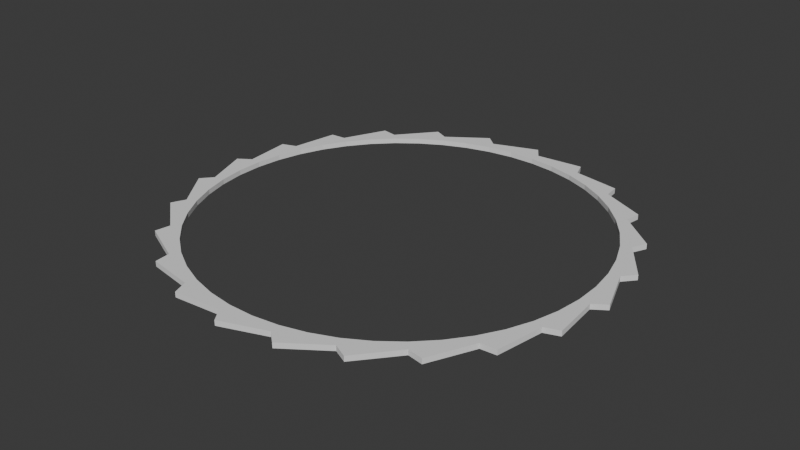 # Source: HUDRing2.blend  (saved by Blender 4.1.24; exported with 4.5.12 LTS)
import bpy
from mathutils import Matrix  # noqa: F401  (used for matrix-valued properties, if any)

bpy.ops.wm.read_factory_settings(use_empty=True)
scene = bpy.context.scene
scene.name = 'Scene'

# ---- collections
col_collection = bpy.data.collections.new('Collection'); scene.collection.children.link(col_collection)

# ---- world
world_world = bpy.data.worlds.new('World'); scene.world = world_world
world_world.use_nodes = True; world_world.node_tree.nodes.clear()
_N = world_world.node_tree.nodes; _L = world_world.node_tree.links
n0 = _N.new('ShaderNodeOutputWorld'); n0.name = 'World Output'; n0.location = (300, 300)
n1 = _N.new('ShaderNodeBackground'); n1.name = 'Background'; n1.location = (10, 300)
n1.inputs[0].default_value = (0.05088, 0.05088, 0.05088, 1.0)
_L.new(n1.outputs[0], n0.inputs[0])
n0.is_active_output = True
world_world.color = (0.05088, 0.05088, 0.05088)
world_world.use_sun_shadow = False
world_world.sun_shadow_jitter_overblur = 0.0

# ---- meshes
me_circle_001 = bpy.data.meshes.new('Circle.001')
me_circle_001.from_pydata([(0.0185, 1.06, 0.0), (-0.1994, 0.9799, 0.0), (-0.2564, 1.029, 0.0), (-0.4462, 0.8949, 0.0), (-0.5139, 0.9271, 0.0), (-0.6626, 0.749, 0.0), (-0.7363, 0.7625, 0.0), (-0.8339, 0.5519, 0.0), (-0.9086, 0.5459, 0.0), (-0.9483, 0.3173, 0.0), (-1.019, 0.2922, 0.0), (-0.9981, 0.06105, 0.0), (-1.06, 0.0185, 0.0), (-0.9799, -0.1994, 0.0), (-1.029, -0.2564, 0.0), (-0.8949, -0.4462, 0.0), (-0.9271, -0.5139, 0.0), (-0.749, -0.6626, 0.0), (-0.7625, -0.7363, 0.0), (-0.5519, -0.8339, 0.0), (-0.5459, -0.9086, 0.0), (-0.3173, -0.9483, 0.0), (-0.2922, -1.019, 0.0), (-0.06105, -0.9981, 0.0), (-0.0185, -1.06, 0.0), (0.1994, -0.9799, 0.0), (0.2564, -1.029, 0.0), (0.4462, -0.8949, 0.0), (0.5139, -0.9271, 0.0), (0.6626, -0.749, 0.0), (0.7363, -0.7625, 0.0), (0.8339, -0.5519, 0.0), (0.9086, -0.5459, 0.0), (0.9483, -0.3173, 0.0), (1.019, -0.2922, 0.0), (0.9981, -0.06105, 0.0), (1.06, -0.0185, 0.0), (0.9799, 0.1994, 0.0), (1.029, 0.2564, 0.0), (0.8949, 0.4462, 0.0), (0.9271, 0.5139, 0.0), (0.749, 0.6626, 0.0), (0.7625, 0.7363, 0.0), (0.5519, 0.8339, 0.0), (0.5459, 0.9086, 0.0), (0.3173, 0.9483, 0.0), (0.2922, 1.019, 0.0), (0.06105, 0.9981, 0.0), (-0.06627, 0.9477, 0.0), (-0.1894, 0.9309, 0.0), (-0.3093, 0.8982, 0.0), (-0.4239, 0.8502, 0.0), (-0.5312, 0.7876, 0.0), (-0.6295, 0.7115, 0.0), (-0.717, 0.6233, 0.0), (-0.7922, 0.5243, 0.0), (-0.8539, 0.4165, 0.0), (-0.9009, 0.3014, 0.0), (-0.9325, 0.1813, 0.0), (-0.9482, 0.058, 0.0), (-0.9477, -0.06627, 0.0), (-0.9309, -0.1894, 0.0), (-0.8982, -0.3093, 0.0), (-0.8502, -0.4239, 0.0), (-0.7876, -0.5312, 0.0), (-0.7115, -0.6295, 0.0), (-0.6233, -0.717, 0.0), (-0.5243, -0.7922, 0.0), (-0.4165, -0.8539, 0.0), (-0.3014, -0.9009, 0.0), (-0.1813, -0.9325, 0.0), (-0.058, -0.9482, 0.0), (0.06627, -0.9477, 0.0), (0.1894, -0.9309, 0.0), (0.3093, -0.8982, 0.0), (0.4239, -0.8502, 0.0), (0.5312, -0.7876, 0.0), (0.6295, -0.7115, 0.0), (0.717, -0.6233, 0.0), (0.7922, -0.5243, 0.0), (0.8539, -0.4165, 0.0), (0.9009, -0.3014, 0.0), (0.9325, -0.1813, 0.0), (0.9482, -0.058, 0.0), (0.9477, 0.06627, 0.0), (0.9309, 0.1894, 0.0), (0.8982, 0.3093, 0.0), (0.8502, 0.4239, 0.0), (0.7876, 0.5312, 0.0), (0.7115, 0.6295, 0.0), (0.6233, 0.717, 0.0), (0.5243, 0.7922, 0.0), (0.4165, 0.8539, 0.0), (0.3014, 0.9009, 0.0), (0.1813, 0.9325, 0.0), (0.058, 0.9482, 0.0), (0.0185, 1.06, 0.025), (-0.1994, 0.9799, 0.025), (-0.2564, 1.029, 0.025), (-0.4462, 0.8949, 0.025), (-0.5139, 0.9271, 0.025), (-0.6626, 0.749, 0.025), (-0.7363, 0.7625, 0.025), (-0.8339, 0.5519, 0.025), (-0.9086, 0.5459, 0.025), (-0.9483, 0.3173, 0.025), (-1.019, 0.2922, 0.025), (-0.9981, 0.06105, 0.025), (-1.06, 0.0185, 0.025), (-0.9799, -0.1994, 0.025), (-1.029, -0.2564, 0.025), (-0.8949, -0.4462, 0.025), (-0.9271, -0.5139, 0.025), (-0.749, -0.6626, 0.025), (-0.7625, -0.7363, 0.025), (-0.5519, -0.8339, 0.025), (-0.5459, -0.9086, 0.025), (-0.3173, -0.9483, 0.025), (-0.2922, -1.019, 0.025), (-0.06105, -0.9981, 0.025), (-0.0185, -1.06, 0.025), (0.1994, -0.9799, 0.025), (0.2564, -1.029, 0.025), (0.4462, -0.8949, 0.025), (0.5139, -0.9271, 0.025), (0.6626, -0.749, 0.025), (0.7363, -0.7625, 0.025), (0.8339, -0.5519, 0.025), (0.9086, -0.5459, 0.025), (0.9483, -0.3173, 0.025), (1.019, -0.2922, 0.025), (0.9981, -0.06105, 0.025), (1.06, -0.0185, 0.025), (0.9799, 0.1994, 0.025), (1.029, 0.2564, 0.025), (0.8949, 0.4462, 0.025), (0.9271, 0.5139, 0.025), (0.749, 0.6626, 0.025), (0.7625, 0.7363, 0.025), (0.5519, 0.8339, 0.025), (0.5459, 0.9086, 0.025), (0.3173, 0.9483, 0.025), (0.2922, 1.019, 0.025), (0.06105, 0.9981, 0.025), (-0.06627, 0.9477, 0.025), (-0.1894, 0.9309, 0.025), (-0.3093, 0.8982, 0.025), (-0.4239, 0.8502, 0.025), (-0.5312, 0.7876, 0.025), (-0.6295, 0.7115, 0.025), (-0.717, 0.6233, 0.025), (-0.7922, 0.5243, 0.025), (-0.8539, 0.4165, 0.025), (-0.9009, 0.3014, 0.025), (-0.9325, 0.1813, 0.025), (-0.9482, 0.058, 0.025), (-0.9477, -0.06627, 0.025), (-0.9309, -0.1894, 0.025), (-0.8982, -0.3093, 0.025), (-0.8502, -0.4239, 0.025), (-0.7876, -0.5312, 0.025), (-0.7115, -0.6295, 0.025), (-0.6233, -0.717, 0.025), (-0.5243, -0.7922, 0.025), (-0.4165, -0.8539, 0.025), (-0.3014, -0.9009, 0.025), (-0.1813, -0.9325, 0.025), (-0.058, -0.9482, 0.025), (0.06627, -0.9477, 0.025), (0.1894, -0.9309, 0.025), (0.3093, -0.8982, 0.025), (0.4239, -0.8502, 0.025), (0.5312, -0.7876, 0.025), (0.6295, -0.7115, 0.025), (0.717, -0.6233, 0.025), (0.7922, -0.5243, 0.025), (0.8539, -0.4165, 0.025), (0.9009, -0.3014, 0.025), (0.9325, -0.1813, 0.025), (0.9482, -0.058, 0.025), (0.9477, 0.06627, 0.025), (0.9309, 0.1894, 0.025), (0.8982, 0.3093, 0.025), (0.8502, 0.4239, 0.025), (0.7876, 0.5312, 0.025), (0.7115, 0.6295, 0.025), (0.6233, 0.717, 0.025), (0.5243, 0.7922, 0.025), (0.4165, 0.8539, 0.025), (0.3014, 0.9009, 0.025), (0.1813, 0.9325, 0.025), (0.058, 0.9482, 0.025)], [], [(13, 61, 60, 12), (40, 88, 87, 39), (27, 75, 74, 26), (14, 62, 61, 13), (41, 89, 88, 40), (1, 49, 48, 0), (28, 76, 75, 27), (15, 63, 62, 14), (42, 90, 89, 41), (2, 50, 49, 1), (29, 77, 76, 28), (16, 64, 63, 15), (43, 91, 90, 42), (3, 51, 50, 2), (30, 78, 77, 29), (17, 65, 64, 16), (44, 92, 91, 43), (4, 52, 51, 3), (31, 79, 78, 30), (18, 66, 65, 17), (45, 93, 92, 44), (5, 53, 52, 4), (32, 80, 79, 31), (19, 67, 66, 18), (46, 94, 93, 45), (6, 54, 53, 5), (33, 81, 80, 32), (20, 68, 67, 19), (47, 95, 94, 46), (7, 55, 54, 6), (34, 82, 81, 33), (21, 69, 68, 20), (0, 48, 95, 47), (8, 56, 55, 7), (35, 83, 82, 34), (22, 70, 69, 21), (9, 57, 56, 8), (36, 84, 83, 35), (23, 71, 70, 22), (10, 58, 57, 9), (37, 85, 84, 36), (24, 72, 71, 23), (11, 59, 58, 10), (38, 86, 85, 37), (25, 73, 72, 24), (12, 60, 59, 11), (39, 87, 86, 38), (26, 74, 73, 25), (109, 108, 156, 157), (136, 135, 183, 184), (123, 122, 170, 171), (110, 109, 157, 158), (137, 136, 184, 185), (97, 96, 144, 145), (124, 123, 171, 172), (111, 110, 158, 159), (138, 137, 185, 186), (98, 97, 145, 146), (125, 124, 172, 173), (112, 111, 159, 160), (139, 138, 186, 187), (99, 98, 146, 147), (126, 125, 173, 174), (113, 112, 160, 161), (140, 139, 187, 188), (100, 99, 147, 148), (127, 126, 174, 175), (114, 113, 161, 162), (141, 140, 188, 189), (101, 100, 148, 149), (128, 127, 175, 176), (115, 114, 162, 163), (142, 141, 189, 190), (102, 101, 149, 150), (129, 128, 176, 177), (116, 115, 163, 164), (143, 142, 190, 191), (103, 102, 150, 151), (130, 129, 177, 178), (117, 116, 164, 165), (96, 143, 191, 144), (104, 103, 151, 152), (131, 130, 178, 179), (118, 117, 165, 166), (105, 104, 152, 153), (132, 131, 179, 180), (119, 118, 166, 167), (106, 105, 153, 154), (133, 132, 180, 181), (120, 119, 167, 168), (107, 106, 154, 155), (134, 133, 181, 182), (121, 120, 168, 169), (108, 107, 155, 156), (135, 134, 182, 183), (122, 121, 169, 170), (95, 48, 144, 191), (69, 70, 166, 165), (44, 43, 139, 140), (18, 17, 113, 114), (70, 71, 167, 166), (45, 44, 140, 141), (19, 18, 114, 115), (71, 72, 168, 167), (46, 45, 141, 142), (20, 19, 115, 116), (72, 73, 169, 168), (47, 46, 142, 143), (21, 20, 116, 117), (73, 74, 170, 169), (0, 47, 143, 96), (22, 21, 117, 118), (74, 75, 171, 170), (48, 49, 145, 144), (23, 22, 118, 119), (75, 76, 172, 171), (49, 50, 146, 145), (24, 23, 119, 120), (76, 77, 173, 172), (50, 51, 147, 146), (25, 24, 120, 121), (77, 78, 174, 173), (51, 52, 148, 147), (26, 25, 121, 122), (78, 79, 175, 174), (52, 53, 149, 148), (27, 26, 122, 123), (1, 0, 96, 97), (79, 80, 176, 175), (53, 54, 150, 149), (28, 27, 123, 124), (2, 1, 97, 98), (80, 81, 177, 176), (54, 55, 151, 150), (29, 28, 124, 125), (3, 2, 98, 99), (81, 82, 178, 177), (55, 56, 152, 151), (30, 29, 125, 126), (4, 3, 99, 100), (82, 83, 179, 178), (56, 57, 153, 152), (31, 30, 126, 127), (5, 4, 100, 101), (83, 84, 180, 179), (57, 58, 154, 153), (32, 31, 127, 128), (6, 5, 101, 102), (84, 85, 181, 180), (58, 59, 155, 154), (33, 32, 128, 129), (7, 6, 102, 103), (85, 86, 182, 181), (59, 60, 156, 155), (34, 33, 129, 130), (8, 7, 103, 104), (86, 87, 183, 182), (60, 61, 157, 156), (35, 34, 130, 131), (9, 8, 104, 105), (87, 88, 184, 183), (61, 62, 158, 157), (36, 35, 131, 132), (10, 9, 105, 106), (88, 89, 185, 184), (62, 63, 159, 158), (37, 36, 132, 133), (11, 10, 106, 107), (89, 90, 186, 185), (63, 64, 160, 159), (38, 37, 133, 134), (12, 11, 107, 108), (90, 91, 187, 186), (64, 65, 161, 160), (39, 38, 134, 135), (13, 12, 108, 109), (91, 92, 188, 187), (65, 66, 162, 161), (40, 39, 135, 136), (14, 13, 109, 110), (92, 93, 189, 188), (66, 67, 163, 162), (41, 40, 136, 137), (15, 14, 110, 111), (93, 94, 190, 189), (67, 68, 164, 163), (42, 41, 137, 138), (16, 15, 111, 112), (94, 95, 191, 190), (68, 69, 165, 164), (43, 42, 138, 139), (17, 16, 112, 113)])
_uv = me_circle_001.uv_layers.new(name='UVMap')
_uv.uv.foreach_set('vector', [0.0, 0.0, 0.0, 0.0, 0.0, 0.0, 0.0, 0.0, 0.0, 0.0, 0.0, 0.0, 0.0, 0.0, 0.0, 0.0, 0.0, 0.0, 0.0, 0.0, 0.0, 0.0, 0.0, 0.0, 0.0, 0.0, 0.0, 0.0, 0.0, 0.0, 0.0, 0.0, 0.0, 0.0, 0.0, 0.0, 0.0, 0.0, 0.0, 0.0, 0.0, 0.0, 0.0, 0.0, 0.0, 0.0, 0.0, 0.0, 0.0, 0.0, 0.0, 0.0, 0.0, 0.0, 0.0, 0.0, 0.0, 0.0, 0.0, 0.0, 0.0, 0.0, 0.0, 0.0, 0.0, 0.0, 0.0, 0.0, 0.0, 0.0, 0.0, 0.0, 0.0, 0.0, 0.0, 0.0, 0.0, 0.0, 0.0, 0.0, 0.0, 0.0, 0.0, 0.0, 0.0, 0.0, 0.0, 0.0, 0.0, 0.0, 0.0, 0.0, 0.0, 0.0, 0.0, 0.0, 0.0, 0.0, 0.0, 0.0, 0.0, 0.0, 0.0, 0.0, 0.0, 0.0, 0.0, 0.0, 0.0, 0.0, 0.0, 0.0, 0.0, 0.0, 0.0, 0.0, 0.0, 0.0, 0.0, 0.0, 0.0, 0.0, 0.0, 0.0, 0.0, 0.0, 0.0, 0.0, 0.0, 0.0, 0.0, 0.0, 0.0, 0.0, 0.0, 0.0, 0.0, 0.0, 0.0, 0.0, 0.0, 0.0, 0.0, 0.0, 0.0, 0.0, 0.0, 0.0, 0.0, 0.0, 0.0, 0.0, 0.0, 0.0, 0.0, 0.0, 0.0, 0.0, 0.0, 0.0, 0.0, 0.0, 0.0, 0.0, 0.0, 0.0, 0.0, 0.0, 0.0, 0.0, 0.0, 0.0, 0.0, 0.0, 0.0, 0.0, 0.0, 0.0, 0.0, 0.0, 0.0, 0.0, 0.0, 0.0, 0.0, 0.0, 0.0, 0.0, 0.0, 0.0, 0.0, 0.0, 0.0, 0.0, 0.0, 0.0, 0.0, 0.0, 0.0, 0.0, 0.0, 0.0, 0.0, 0.0, 0.0, 0.0, 0.0, 0.0, 0.0, 0.0, 0.0, 0.0, 0.0, 0.0, 0.0, 0.0, 0.0, 0.0, 0.0, 0.0, 0.0, 0.0, 0.0, 0.0, 0.0, 0.0, 0.0, 0.0, 0.0, 0.0, 0.0, 0.0, 0.0, 0.0, 0.0, 0.0, 0.0, 0.0, 0.0, 0.0, 0.0, 0.0, 0.0, 0.0, 0.0, 0.0, 0.0, 0.0, 0.0, 0.0, 0.0, 0.0, 0.0, 0.0, 0.0, 0.0, 0.0, 0.0, 0.0, 0.0, 0.0, 0.0, 0.0, 0.0, 0.0, 0.0, 0.0, 0.0, 0.0, 0.0, 0.0, 0.0, 0.0, 0.0, 0.0, 0.0, 0.0, 0.0, 0.0, 0.0, 0.0, 0.0, 0.0, 0.0, 0.0, 0.0, 0.0, 0.0, 0.0, 0.0, 0.0, 0.0, 0.0, 0.0, 0.0, 0.0, 0.0, 0.0, 0.0, 0.0, 0.0, 0.0, 0.0, 0.0, 0.0, 0.0, 0.0, 0.0, 0.0, 0.0, 0.0, 0.0, 0.0, 0.0, 0.0, 0.0, 0.0, 0.0, 0.0, 0.0, 0.0, 0.0, 0.0, 0.0, 0.0, 0.0, 0.0, 0.0, 0.0, 0.0, 0.0, 0.0, 0.0, 0.0, 0.0, 0.0, 0.0, 0.0, 0.0, 0.0, 0.0, 0.0, 0.0, 0.0, 0.0, 0.0, 0.0, 0.0, 0.0, 0.0, 0.0, 0.0, 0.0, 0.0, 0.0, 0.0, 0.0, 0.0, 0.0, 0.0, 0.0, 0.0, 0.0, 0.0, 0.0, 0.0, 0.0, 0.0, 0.0, 0.0, 0.0, 0.0, 0.0, 0.0, 0.0, 0.0, 0.0, 0.0, 0.0, 0.0, 0.0, 0.0, 0.0, 0.0, 0.0, 0.0, 0.0, 0.0, 0.0, 0.0, 0.0, 0.0, 0.0, 0.0, 0.0, 0.0, 0.0, 0.0, 0.0, 0.0, 0.0, 0.0, 0.0, 0.0, 0.0, 0.0, 0.0, 0.0, 0.0, 0.0, 0.0, 0.0, 0.0, 0.0, 0.0, 0.0, 0.0, 0.0, 0.0, 0.0, 0.0, 0.0, 0.0, 0.0, 0.0, 0.0, 0.0, 0.0, 0.0, 0.0, 0.0, 0.0, 0.0, 0.0, 0.0, 0.0, 0.0, 0.0, 0.0, 0.0, 0.0, 0.0, 0.0, 0.0, 0.0, 0.0, 0.0, 0.0, 0.0, 0.0, 0.0, 0.0, 0.0, 0.0, 0.0, 0.0, 0.0, 0.0, 0.0, 0.0, 0.0, 0.0, 0.0, 0.0, 0.0, 0.0, 0.0, 0.0, 0.0, 0.0, 0.0, 0.0, 0.0, 0.0, 0.0, 0.0, 0.0, 0.0, 0.0, 0.0, 0.0, 0.0, 0.0, 0.0, 0.0, 0.0, 0.0, 0.0, 0.0, 0.0, 0.0, 0.0, 0.0, 0.0, 0.0, 0.0, 0.0, 0.0, 0.0, 0.0, 0.0, 0.0, 0.0, 0.0, 0.0, 0.0, 0.0, 0.0, 0.0, 0.0, 0.0, 0.0, 0.0, 0.0, 0.0, 0.0, 0.0, 0.0, 0.0, 0.0, 0.0, 0.0, 0.0, 0.0, 0.0, 0.0, 0.0, 0.0, 0.0, 0.0, 0.0, 0.0, 0.0, 0.0, 0.0, 0.0, 0.0, 0.0, 0.0, 0.0, 0.0, 0.0, 0.0, 0.0, 0.0, 0.0, 0.0, 0.0, 0.0, 0.0, 0.0, 0.0, 0.0, 0.0, 0.0, 0.0, 0.0, 0.0, 0.0, 0.0, 0.0, 0.0, 0.0, 0.0, 0.0, 0.0, 0.0, 0.0, 0.0, 0.0, 0.0, 0.0, 0.0, 0.0, 0.0, 0.0, 0.0, 0.0, 0.0, 0.0, 0.0, 0.0, 0.0, 0.0, 0.0, 0.0, 0.0, 0.0, 0.0, 0.0, 0.0, 0.0, 0.0, 0.0, 0.0, 0.0, 0.0, 0.0, 0.0, 0.0, 0.0, 0.0, 0.0, 0.0, 0.0, 0.0, 0.0, 0.0, 0.0, 0.0, 0.0, 0.0, 0.0, 0.0, 0.0, 0.0, 0.0, 0.0, 0.0, 0.0, 0.0, 0.0, 0.0, 0.0, 0.0, 0.0, 0.0, 0.0, 0.0, 0.0, 0.0, 0.0, 0.0, 0.0, 0.0, 0.0, 0.0, 0.0, 0.0, 0.0, 0.0, 0.0, 0.0, 0.0, 0.0, 0.0, 0.0, 0.0, 0.0, 0.0, 0.0, 0.0, 0.0, 0.0, 0.0, 0.0, 0.0, 0.0, 0.0, 0.0, 0.0, 0.0, 0.0, 0.0, 0.0, 0.0, 0.0, 0.0, 0.0, 0.0, 0.0, 0.0, 0.0, 0.0, 0.0, 0.0, 0.0, 0.0, 0.0, 0.0, 0.0, 0.0, 0.0, 0.0, 0.0, 0.0, 0.0, 0.0, 0.0, 0.0, 0.0, 0.0, 0.0, 0.0, 0.0, 0.0, 0.0, 0.0, 0.0, 0.0, 0.0, 0.0, 0.0, 0.0, 0.0, 0.0, 0.0, 0.0, 0.0, 0.0, 0.0, 0.0, 0.0, 0.0, 0.0, 0.0, 0.0, 0.0, 0.0, 0.0, 0.0, 0.0, 0.0, 0.0, 0.0, 0.0, 0.0, 0.0, 0.0, 0.0, 0.0, 0.0, 0.0, 0.0, 0.0, 0.0, 0.0, 0.0, 0.0, 0.0, 0.0, 0.0, 0.0, 0.0, 0.0, 0.0, 0.0, 0.0, 0.0, 0.0, 0.0, 0.0, 0.0, 0.0, 0.0, 0.0, 0.0, 0.0, 0.0, 0.0, 0.0, 0.0, 0.0, 0.0, 0.0, 0.0, 0.0, 0.0, 0.0, 0.0, 0.0, 0.0, 0.0, 0.0, 0.0, 0.0, 0.0, 0.0, 0.0, 0.0, 0.0, 0.0, 0.0, 0.0, 0.0, 0.0, 0.0, 0.0, 0.0, 0.0, 0.0, 0.0, 0.0, 0.0, 0.0, 0.0, 0.0, 0.0, 0.0, 0.0, 0.0, 0.0, 0.0, 0.0, 0.0, 0.0, 0.0, 0.0, 0.0, 0.0, 0.0, 0.0, 0.0, 0.0, 0.0, 0.0, 0.0, 0.0, 0.0, 0.0, 0.0, 0.0, 0.0, 0.0, 0.0, 0.0, 0.0, 0.0, 0.0, 0.0, 0.0, 0.0, 0.0, 0.0, 0.0, 0.0, 0.0, 0.0, 0.0, 0.0, 0.0, 0.0, 0.0, 0.0, 0.0, 0.0, 0.0, 0.0, 0.0, 0.0, 0.0, 0.0, 0.0, 0.0, 0.0, 0.0, 0.0, 0.0, 0.0, 0.0, 0.0, 0.0, 0.0, 0.0, 0.0, 0.0, 0.0, 0.0, 0.0, 0.0, 0.0, 0.0, 0.0, 0.0, 0.0, 0.0, 0.0, 0.0, 0.0, 0.0, 0.0, 0.0, 0.0, 0.0, 0.0, 0.0, 0.0, 0.0, 0.0, 0.0, 0.0, 0.0, 0.0, 0.0, 0.0, 0.0, 0.0, 0.0, 0.0, 0.0, 0.0, 0.0, 0.0, 0.0, 0.0, 0.0, 0.0, 0.0, 0.0, 0.0, 0.0, 0.0, 0.0, 0.0, 0.0, 0.0, 0.0, 0.0, 0.0, 0.0, 0.0, 0.0, 0.0, 0.0, 0.0, 0.0, 0.0, 0.0, 0.0, 0.0, 0.0, 0.0, 0.0, 0.0, 0.0, 0.0, 0.0, 0.0, 0.0, 0.0, 0.0, 0.0, 0.0, 0.0, 0.0, 0.0, 0.0, 0.0, 0.0, 0.0, 0.0, 0.0, 0.0, 0.0, 0.0, 0.0, 0.0, 0.0, 0.0, 0.0, 0.0, 0.0, 0.0, 0.0, 0.0, 0.0, 0.0, 0.0, 0.0, 0.0, 0.0, 0.0, 0.0, 0.0, 0.0, 0.0, 0.0, 0.0, 0.0, 0.0, 0.0, 0.0, 0.0, 0.0, 0.0, 0.0, 0.0, 0.0, 0.0, 0.0, 0.0, 0.0, 0.0, 0.0, 0.0, 0.0, 0.0, 0.0, 0.0, 0.0, 0.0, 0.0, 0.0, 0.0, 0.0, 0.0, 0.0, 0.0, 0.0, 0.0, 0.0, 0.0, 0.0, 0.0, 0.0, 0.0, 0.0, 0.0, 0.0, 0.0, 0.0, 0.0, 0.0, 0.0, 0.0, 0.0, 0.0, 0.0, 0.0, 0.0, 0.0, 0.0, 0.0, 0.0, 0.0, 0.0, 0.0, 0.0, 0.0, 0.0, 0.0, 0.0, 0.0, 0.0, 0.0, 0.0, 0.0, 0.0, 0.0, 0.0, 0.0, 0.0, 0.0, 0.0, 0.0, 0.0, 0.0, 0.0, 0.0, 0.0, 0.0, 0.0, 0.0, 0.0, 0.0, 0.0, 0.0, 0.0, 0.0, 0.0, 0.0, 0.0, 0.0, 0.0, 0.0, 0.0, 0.0, 0.0, 0.0, 0.0, 0.0, 0.0, 0.0, 0.0, 0.0, 0.0, 0.0, 0.0, 0.0, 0.0, 0.0, 0.0, 0.0, 0.0, 0.0, 0.0, 0.0, 0.0, 0.0, 0.0, 0.0, 0.0, 0.0, 0.0, 0.0, 0.0, 0.0, 0.0, 0.0, 0.0, 0.0, 0.0, 0.0, 0.0, 0.0, 0.0, 0.0, 0.0, 0.0, 0.0, 0.0, 0.0, 0.0, 0.0, 0.0, 0.0, 0.0, 0.0, 0.0, 0.0, 0.0, 0.0, 0.0, 0.0, 0.0, 0.0, 0.0, 0.0, 0.0, 0.0, 0.0, 0.0, 0.0, 0.0, 0.0, 0.0, 0.0, 0.0, 0.0, 0.0, 0.0, 0.0, 0.0, 0.0, 0.0, 0.0, 0.0, 0.0, 0.0, 0.0, 0.0, 0.0, 0.0, 0.0, 0.0, 0.0, 0.0, 0.0, 0.0, 0.0, 0.0, 0.0, 0.0, 0.0, 0.0, 0.0, 0.0, 0.0, 0.0, 0.0, 0.0, 0.0, 0.0, 0.0, 0.0, 0.0, 0.0, 0.0, 0.0, 0.0, 0.0, 0.0, 0.0, 0.0, 0.0, 0.0, 0.0, 0.0, 0.0, 0.0, 0.0, 0.0, 0.0, 0.0, 0.0, 0.0, 0.0, 0.0, 0.0, 0.0, 0.0, 0.0, 0.0, 0.0, 0.0, 0.0, 0.0, 0.0, 0.0, 0.0, 0.0, 0.0, 0.0, 0.0, 0.0, 0.0, 0.0, 0.0, 0.0, 0.0, 0.0, 0.0, 0.0, 0.0, 0.0, 0.0, 0.0, 0.0, 0.0, 0.0, 0.0, 0.0, 0.0, 0.0, 0.0, 0.0, 0.0, 0.0, 0.0, 0.0, 0.0, 0.0, 0.0, 0.0, 0.0, 0.0, 0.0, 0.0, 0.0, 0.0, 0.0, 0.0, 0.0, 0.0, 0.0, 0.0, 0.0, 0.0, 0.0, 0.0, 0.0, 0.0, 0.0, 0.0, 0.0, 0.0, 0.0, 0.0, 0.0, 0.0, 0.0, 0.0, 0.0, 0.0, 0.0, 0.0, 0.0, 0.0, 0.0, 0.0, 0.0, 0.0, 0.0, 0.0, 0.0, 0.0, 0.0, 0.0, 0.0, 0.0, 0.0, 0.0, 0.0, 0.0, 0.0, 0.0, 0.0, 0.0, 0.0, 0.0, 0.0, 0.0, 0.0, 0.0, 0.0, 0.0, 0.0, 0.0, 0.0, 0.0, 0.0, 0.0, 0.0, 0.0, 0.0, 0.0, 0.0, 0.0, 0.0, 0.0, 0.0, 0.0, 0.0, 0.0, 0.0, 0.0, 0.0, 0.0, 0.0, 0.0, 0.0, 0.0, 0.0, 0.0, 0.0, 0.0, 0.0, 0.0, 0.0, 0.0, 0.0, 0.0, 0.0, 0.0, 0.0, 0.0, 0.0, 0.0, 0.0, 0.0, 0.0, 0.0, 0.0, 0.0, 0.0, 0.0, 0.0, 0.0, 0.0, 0.0, 0.0, 0.0, 0.0, 0.0, 0.0, 0.0, 0.0, 0.0, 0.0, 0.0, 0.0, 0.0, 0.0, 0.0, 0.0, 0.0, 0.0, 0.0, 0.0, 0.0, 0.0, 0.0, 0.0, 0.0, 0.0, 0.0, 0.0, 0.0, 0.0, 0.0, 0.0, 0.0, 0.0, 0.0, 0.0, 0.0, 0.0, 0.0, 0.0, 0.0, 0.0, 0.0, 0.0, 0.0, 0.0, 0.0, 0.0, 0.0, 0.0, 0.0, 0.0, 0.0, 0.0, 0.0, 0.0, 0.0, 0.0, 0.0, 0.0, 0.0, 0.0, 0.0, 0.0, 0.0, 0.0, 0.0, 0.0, 0.0, 0.0, 0.0, 0.0, 0.0, 0.0, 0.0, 0.0, 0.0, 0.0, 0.0, 0.0, 0.0, 0.0, 0.0, 0.0, 0.0, 0.0, 0.0, 0.0, 0.0, 0.0, 0.0, 0.0, 0.0, 0.0, 0.0, 0.0, 0.0, 0.0, 0.0, 0.0, 0.0, 0.0, 0.0, 0.0, 0.0, 0.0, 0.0, 0.0, 0.0, 0.0, 0.0, 0.0, 0.0, 0.0, 0.0, 0.0, 0.0, 0.0, 0.0, 0.0, 0.0, 0.0, 0.0, 0.0, 0.0, 0.0, 0.0, 0.0, 0.0, 0.0, 0.0, 0.0, 0.0, 0.0, 0.0, 0.0, 0.0, 0.0, 0.0, 0.0, 0.0, 0.0, 0.0, 0.0, 0.0, 0.0, 0.0, 0.0, 0.0, 0.0, 0.0, 0.0, 0.0, 0.0, 0.0, 0.0, 0.0, 0.0, 0.0, 0.0, 0.0, 0.0, 0.0, 0.0, 0.0, 0.0, 0.0])
me_circle_001.update()

# ---- objects
ob_circle = bpy.data.objects.new('Circle', me_circle_001)

# ---- transforms, parenting, visibility, modifiers, constraints
ob_circle.location = (0.0, 0.0, 0.0)

# ---- collection membership
col_collection.objects.link(ob_circle)

# ---- scene / render settings (as saved in the file)
scene.frame_start = 1; scene.frame_end = 250; scene.frame_set(1)
scene.render.engine = 'BLENDER_EEVEE_NEXT'
scene.cycles.sampling_pattern = 'TABULATED_SOBOL'
scene.eevee.ray_tracing_options.trace_max_roughness = 0.0
bpy.context.view_layer.update()

# ---- added for rendering (the .blend has no active camera and no usable light): camera, sun
cam_auto = bpy.data.cameras.new('AutoCamera')
cam_auto.lens = 50.0
cam_auto.sensor_width = 36.0
cam_auto.clip_end = 1000.0
ob_auto_camera = bpy.data.objects.new('AutoCamera', cam_auto)
scene.collection.objects.link(ob_auto_camera)
ob_auto_camera.location = (2.77362, -3.32834, 2.2314)
ob_auto_camera.rotation_euler = (1.09748, -7.21219e-08, 0.694738)
scene.camera = ob_auto_camera
light_auto_sun = bpy.data.lights.new('AutoSun', 'SUN')
light_auto_sun.energy = 3.0
light_auto_sun.angle = 0.0523599
ob_auto_sun = bpy.data.objects.new('AutoSun', light_auto_sun)
scene.collection.objects.link(ob_auto_sun)
ob_auto_sun.rotation_euler = (0.872665, 0.174533, 0.523599)
bpy.context.view_layer.update()
